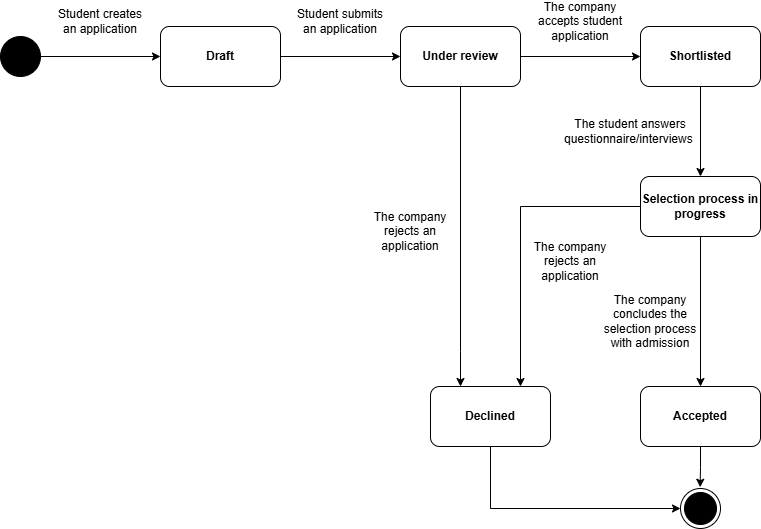

The diagram above was exported from draw.io. Its source (the exported page's mxGraphModel, read from the mxfile embedded in the PNG):
<mxGraphModel dx="1434" dy="746" grid="1" gridSize="10" guides="1" tooltips="1" connect="1" arrows="1" fold="1" page="1" pageScale="1" pageWidth="827" pageHeight="1169" math="0" shadow="0">
  <root>
    <mxCell id="0" />
    <mxCell id="1" parent="0" />
    <mxCell id="DB-mMYPQY7Jh6TGkDNSh-1" value="" style="ellipse;whiteSpace=wrap;html=1;aspect=fixed;fillColor=#000000;" parent="1" vertex="1">
      <mxGeometry x="40" y="300" width="40" height="40" as="geometry" />
    </mxCell>
    <mxCell id="DB-mMYPQY7Jh6TGkDNSh-2" value="" style="endArrow=classic;html=1;rounded=0;exitX=1;exitY=0.5;exitDx=0;exitDy=0;entryX=0;entryY=0.5;entryDx=0;entryDy=0;" parent="1" source="6HXEC6jqAS_KfBbvcYs2-1" target="DB-mMYPQY7Jh6TGkDNSh-4" edge="1">
      <mxGeometry width="50" height="50" relative="1" as="geometry">
        <mxPoint x="360" y="550" as="sourcePoint" />
        <mxPoint x="170" y="320" as="targetPoint" />
      </mxGeometry>
    </mxCell>
    <mxCell id="DB-mMYPQY7Jh6TGkDNSh-3" style="edgeStyle=orthogonalEdgeStyle;rounded=0;orthogonalLoop=1;jettySize=auto;html=1;entryX=0;entryY=0.5;entryDx=0;entryDy=0;" parent="1" source="DB-mMYPQY7Jh6TGkDNSh-4" target="DB-mMYPQY7Jh6TGkDNSh-6" edge="1">
      <mxGeometry relative="1" as="geometry" />
    </mxCell>
    <mxCell id="DB-mMYPQY7Jh6TGkDNSh-37" style="edgeStyle=orthogonalEdgeStyle;rounded=0;orthogonalLoop=1;jettySize=auto;html=1;entryX=0.25;entryY=0;entryDx=0;entryDy=0;exitX=0.5;exitY=1;exitDx=0;exitDy=0;" parent="1" source="DB-mMYPQY7Jh6TGkDNSh-4" target="DB-mMYPQY7Jh6TGkDNSh-35" edge="1">
      <mxGeometry relative="1" as="geometry">
        <Array as="points">
          <mxPoint x="500" y="615" />
        </Array>
      </mxGeometry>
    </mxCell>
    <mxCell id="DB-mMYPQY7Jh6TGkDNSh-4" value="&lt;b&gt;Under review&lt;/b&gt;" style="rounded=1;whiteSpace=wrap;html=1;" parent="1" vertex="1">
      <mxGeometry x="440" y="290" width="120" height="60" as="geometry" />
    </mxCell>
    <mxCell id="DB-mMYPQY7Jh6TGkDNSh-5" style="edgeStyle=orthogonalEdgeStyle;rounded=0;orthogonalLoop=1;jettySize=auto;html=1;entryX=0.5;entryY=0;entryDx=0;entryDy=0;" parent="1" source="DB-mMYPQY7Jh6TGkDNSh-6" target="DB-mMYPQY7Jh6TGkDNSh-8" edge="1">
      <mxGeometry relative="1" as="geometry">
        <Array as="points" />
      </mxGeometry>
    </mxCell>
    <mxCell id="DB-mMYPQY7Jh6TGkDNSh-6" value="&lt;b&gt;Shortlisted&lt;/b&gt;" style="rounded=1;whiteSpace=wrap;html=1;" parent="1" vertex="1">
      <mxGeometry x="680" y="290" width="120" height="60" as="geometry" />
    </mxCell>
    <mxCell id="DB-mMYPQY7Jh6TGkDNSh-7" style="edgeStyle=orthogonalEdgeStyle;rounded=0;orthogonalLoop=1;jettySize=auto;html=1;" parent="1" source="DB-mMYPQY7Jh6TGkDNSh-8" target="DB-mMYPQY7Jh6TGkDNSh-13" edge="1">
      <mxGeometry relative="1" as="geometry" />
    </mxCell>
    <mxCell id="6HXEC6jqAS_KfBbvcYs2-5" style="edgeStyle=orthogonalEdgeStyle;rounded=0;orthogonalLoop=1;jettySize=auto;html=1;" parent="1" source="DB-mMYPQY7Jh6TGkDNSh-8" target="DB-mMYPQY7Jh6TGkDNSh-35" edge="1">
      <mxGeometry relative="1" as="geometry">
        <Array as="points">
          <mxPoint x="560" y="470" />
        </Array>
      </mxGeometry>
    </mxCell>
    <mxCell id="DB-mMYPQY7Jh6TGkDNSh-8" value="&lt;b&gt;Selection process in progress&lt;/b&gt;" style="rounded=1;whiteSpace=wrap;html=1;" parent="1" vertex="1">
      <mxGeometry x="680" y="440" width="120" height="60" as="geometry" />
    </mxCell>
    <mxCell id="DB-mMYPQY7Jh6TGkDNSh-9" value="Student submits an application" style="text;html=1;align=center;verticalAlign=middle;whiteSpace=wrap;rounded=0;" parent="1" vertex="1">
      <mxGeometry x="330" y="270" width="100" height="30" as="geometry" />
    </mxCell>
    <mxCell id="DB-mMYPQY7Jh6TGkDNSh-10" value="The company accepts student application" style="text;html=1;align=center;verticalAlign=middle;whiteSpace=wrap;rounded=0;" parent="1" vertex="1">
      <mxGeometry x="570" y="270" width="100" height="30" as="geometry" />
    </mxCell>
    <mxCell id="DB-mMYPQY7Jh6TGkDNSh-11" value="The student answers questionnaire/interviews&amp;nbsp;" style="text;html=1;align=center;verticalAlign=middle;whiteSpace=wrap;rounded=0;" parent="1" vertex="1">
      <mxGeometry x="620" y="380" width="100" height="30" as="geometry" />
    </mxCell>
    <mxCell id="DB-mMYPQY7Jh6TGkDNSh-12" style="edgeStyle=orthogonalEdgeStyle;rounded=0;orthogonalLoop=1;jettySize=auto;html=1;entryX=0.491;entryY=-0.032;entryDx=0;entryDy=0;entryPerimeter=0;" parent="1" source="DB-mMYPQY7Jh6TGkDNSh-13" target="DB-mMYPQY7Jh6TGkDNSh-16" edge="1">
      <mxGeometry relative="1" as="geometry">
        <mxPoint x="740" y="747" as="targetPoint" />
      </mxGeometry>
    </mxCell>
    <mxCell id="DB-mMYPQY7Jh6TGkDNSh-13" value="&lt;b&gt;Accepted&lt;/b&gt;" style="rounded=1;whiteSpace=wrap;html=1;" parent="1" vertex="1">
      <mxGeometry x="680" y="650" width="120" height="60" as="geometry" />
    </mxCell>
    <mxCell id="DB-mMYPQY7Jh6TGkDNSh-14" value="The company concludes the selection process with admission" style="text;html=1;align=center;verticalAlign=middle;whiteSpace=wrap;rounded=0;" parent="1" vertex="1">
      <mxGeometry x="640" y="570" width="100" height="30" as="geometry" />
    </mxCell>
    <mxCell id="DB-mMYPQY7Jh6TGkDNSh-15" value="" style="group" parent="1" vertex="1" connectable="0">
      <mxGeometry x="720" y="752" width="40" height="40" as="geometry" />
    </mxCell>
    <mxCell id="DB-mMYPQY7Jh6TGkDNSh-16" value="" style="ellipse;whiteSpace=wrap;html=1;aspect=fixed;" parent="DB-mMYPQY7Jh6TGkDNSh-15" vertex="1">
      <mxGeometry width="40" height="40" as="geometry" />
    </mxCell>
    <mxCell id="DB-mMYPQY7Jh6TGkDNSh-17" value="" style="ellipse;whiteSpace=wrap;html=1;aspect=fixed;fillColor=#000000;" parent="DB-mMYPQY7Jh6TGkDNSh-15" vertex="1">
      <mxGeometry x="4" y="4" width="32" height="32" as="geometry" />
    </mxCell>
    <mxCell id="6HXEC6jqAS_KfBbvcYs2-6" style="edgeStyle=orthogonalEdgeStyle;rounded=0;orthogonalLoop=1;jettySize=auto;html=1;entryX=0;entryY=0.5;entryDx=0;entryDy=0;" parent="1" source="DB-mMYPQY7Jh6TGkDNSh-35" target="DB-mMYPQY7Jh6TGkDNSh-16" edge="1">
      <mxGeometry relative="1" as="geometry">
        <Array as="points">
          <mxPoint x="530" y="772" />
        </Array>
      </mxGeometry>
    </mxCell>
    <mxCell id="DB-mMYPQY7Jh6TGkDNSh-35" value="&lt;b&gt;Declined&lt;/b&gt;" style="rounded=1;whiteSpace=wrap;html=1;" parent="1" vertex="1">
      <mxGeometry x="470" y="650" width="120" height="60" as="geometry" />
    </mxCell>
    <mxCell id="6HXEC6jqAS_KfBbvcYs2-2" value="" style="endArrow=classic;html=1;rounded=0;exitX=1;exitY=0.5;exitDx=0;exitDy=0;entryX=0;entryY=0.5;entryDx=0;entryDy=0;" parent="1" source="DB-mMYPQY7Jh6TGkDNSh-1" target="6HXEC6jqAS_KfBbvcYs2-1" edge="1">
      <mxGeometry width="50" height="50" relative="1" as="geometry">
        <mxPoint x="80" y="320" as="sourcePoint" />
        <mxPoint x="250" y="320" as="targetPoint" />
      </mxGeometry>
    </mxCell>
    <mxCell id="6HXEC6jqAS_KfBbvcYs2-1" value="&lt;b&gt;Draft&lt;/b&gt;" style="rounded=1;whiteSpace=wrap;html=1;" parent="1" vertex="1">
      <mxGeometry x="200" y="290" width="120" height="60" as="geometry" />
    </mxCell>
    <mxCell id="6HXEC6jqAS_KfBbvcYs2-4" value="Student creates an application" style="text;html=1;align=center;verticalAlign=middle;whiteSpace=wrap;rounded=0;" parent="1" vertex="1">
      <mxGeometry x="90" y="270" width="100" height="30" as="geometry" />
    </mxCell>
    <mxCell id="6HXEC6jqAS_KfBbvcYs2-7" value="The company rejects an application" style="text;html=1;align=center;verticalAlign=middle;whiteSpace=wrap;rounded=0;" parent="1" vertex="1">
      <mxGeometry x="400" y="480" width="100" height="30" as="geometry" />
    </mxCell>
    <mxCell id="6HXEC6jqAS_KfBbvcYs2-8" value="The company rejects an application" style="text;html=1;align=center;verticalAlign=middle;whiteSpace=wrap;rounded=0;" parent="1" vertex="1">
      <mxGeometry x="560" y="510" width="100" height="30" as="geometry" />
    </mxCell>
  </root>
</mxGraphModel>